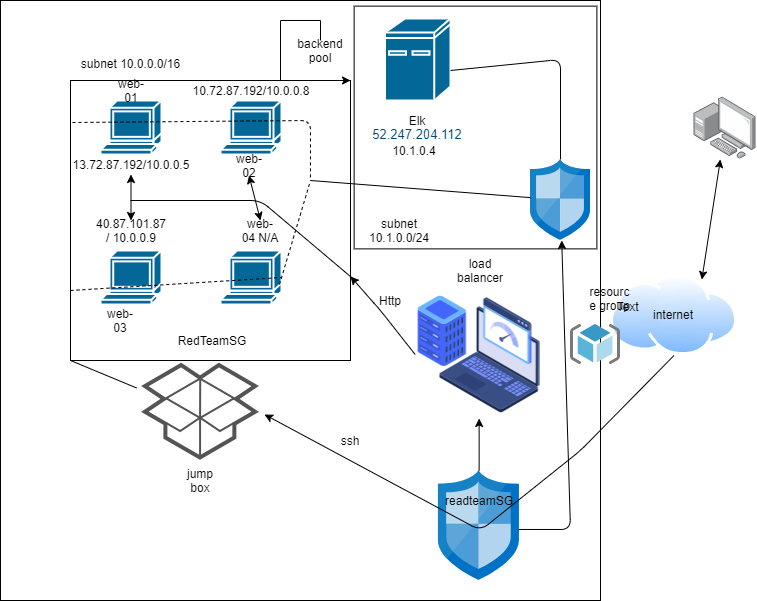

The diagram above was exported from draw.io. Its source (the exported page's mxGraphModel, read from the mxfile embedded in the PNG):
<mxGraphModel dx="868" dy="482" grid="1" gridSize="10" guides="1" tooltips="1" connect="1" arrows="1" fold="1" page="1" pageScale="1" pageWidth="850" pageHeight="1100" math="0" shadow="0">
  <root>
    <mxCell id="0" />
    <mxCell id="1" parent="0" />
    <mxCell id="tKeTKe5dTslD2DVDLqJt-12" value="" style="whiteSpace=wrap;html=1;aspect=fixed;" parent="1" vertex="1">
      <mxGeometry x="10" width="600" height="600" as="geometry" />
    </mxCell>
    <mxCell id="aEAVeDdONa3F7kDbj2zz-13" value="" style="whiteSpace=wrap;html=1;aspect=fixed;" parent="1" vertex="1">
      <mxGeometry x="363.63" y="5.63" width="242.75" height="242.75" as="geometry" />
    </mxCell>
    <mxCell id="tKeTKe5dTslD2DVDLqJt-1" value="" style="whiteSpace=wrap;html=1;aspect=fixed;" parent="1" vertex="1">
      <mxGeometry x="80" y="80" width="280" height="280" as="geometry" />
    </mxCell>
    <mxCell id="tKeTKe5dTslD2DVDLqJt-2" value="" style="shape=mxgraph.cisco.computers_and_peripherals.terminal;html=1;dashed=0;fillColor=#036897;strokeColor=#ffffff;strokeWidth=2;verticalLabelPosition=bottom;verticalAlign=top" parent="1" vertex="1">
      <mxGeometry x="110" y="100" width="61" height="54" as="geometry" />
    </mxCell>
    <mxCell id="tKeTKe5dTslD2DVDLqJt-3" value="" style="shape=mxgraph.cisco.computers_and_peripherals.terminal;html=1;dashed=0;fillColor=#036897;strokeColor=#ffffff;strokeWidth=2;verticalLabelPosition=bottom;verticalAlign=top" parent="1" vertex="1">
      <mxGeometry x="230" y="250" width="61" height="54" as="geometry" />
    </mxCell>
    <mxCell id="tKeTKe5dTslD2DVDLqJt-4" value="" style="shape=mxgraph.cisco.computers_and_peripherals.terminal;html=1;dashed=0;fillColor=#036897;strokeColor=#ffffff;strokeWidth=2;verticalLabelPosition=bottom;verticalAlign=top" parent="1" vertex="1">
      <mxGeometry x="110" y="250" width="61" height="54" as="geometry" />
    </mxCell>
    <mxCell id="tKeTKe5dTslD2DVDLqJt-5" value="" style="shape=mxgraph.cisco.computers_and_peripherals.terminal;html=1;dashed=0;fillColor=#036897;strokeColor=#ffffff;strokeWidth=2;verticalLabelPosition=bottom;verticalAlign=top" parent="1" vertex="1">
      <mxGeometry x="230" y="100" width="61" height="54" as="geometry" />
    </mxCell>
    <mxCell id="tKeTKe5dTslD2DVDLqJt-7" value="" style="aspect=fixed;html=1;points=[];align=center;image;fontSize=12;image=img/lib/mscae/Network_Security_Groups_Classic.svg;" parent="1" vertex="1">
      <mxGeometry x="447.93" y="470" width="81.4" height="110" as="geometry" />
    </mxCell>
    <mxCell id="tKeTKe5dTslD2DVDLqJt-8" value="" style="aspect=fixed;perimeter=ellipsePerimeter;html=1;align=center;shadow=0;dashed=0;spacingTop=3;image;image=img/lib/active_directory/internet_cloud.svg;" parent="1" vertex="1">
      <mxGeometry x="620" y="275" width="126.98" height="80" as="geometry" />
    </mxCell>
    <mxCell id="tKeTKe5dTslD2DVDLqJt-9" value="" style="shape=image;html=1;verticalAlign=top;verticalLabelPosition=bottom;labelBackgroundColor=#ffffff;imageAspect=0;aspect=fixed;image=https://cdn2.iconfinder.com/data/icons/whcompare-isometric-web-hosting-servers/50/fast-website-load-speed-128.png" parent="1" vertex="1">
      <mxGeometry x="424.63" y="290" width="128" height="128" as="geometry" />
    </mxCell>
    <mxCell id="tKeTKe5dTslD2DVDLqJt-10" value="" style="shape=image;html=1;verticalAlign=top;verticalLabelPosition=bottom;labelBackgroundColor=#ffffff;imageAspect=0;aspect=fixed;image=https://cdn2.iconfinder.com/data/icons/entoni/32/entoni_dropbox-128.png" parent="1" vertex="1">
      <mxGeometry x="146" y="350" width="128" height="128" as="geometry" />
    </mxCell>
    <mxCell id="tKeTKe5dTslD2DVDLqJt-11" value="" style="aspect=fixed;html=1;points=[];align=center;image;fontSize=12;image=img/lib/mscae/ResourceGroup.svg;" parent="1" vertex="1">
      <mxGeometry x="580" y="324" width="50" height="40" as="geometry" />
    </mxCell>
    <mxCell id="tKeTKe5dTslD2DVDLqJt-13" value="13.72.87.192/10.0.0.5" style="text;html=1;strokeColor=none;fillColor=none;align=center;verticalAlign=middle;whiteSpace=wrap;rounded=0;" parent="1" vertex="1">
      <mxGeometry x="120.5" y="154" width="40" height="20" as="geometry" />
    </mxCell>
    <mxCell id="tKeTKe5dTslD2DVDLqJt-14" value="10.72.87.192/10.0.0.8" style="text;html=1;strokeColor=none;fillColor=none;align=center;verticalAlign=middle;whiteSpace=wrap;rounded=0;" parent="1" vertex="1">
      <mxGeometry x="240.5" y="80" width="40" height="20" as="geometry" />
    </mxCell>
    <mxCell id="tKeTKe5dTslD2DVDLqJt-16" value="40.87.101.87 / 10.0.0.9" style="text;html=1;strokeColor=none;fillColor=none;align=center;verticalAlign=middle;whiteSpace=wrap;rounded=0;" parent="1" vertex="1">
      <mxGeometry x="120.5" y="220" width="40" height="20" as="geometry" />
    </mxCell>
    <mxCell id="tKeTKe5dTslD2DVDLqJt-20" value="web-03" style="text;html=1;strokeColor=none;fillColor=none;align=center;verticalAlign=middle;whiteSpace=wrap;rounded=0;" parent="1" vertex="1">
      <mxGeometry x="110" y="310" width="40" height="20" as="geometry" />
    </mxCell>
    <mxCell id="tKeTKe5dTslD2DVDLqJt-21" value="web-01" style="text;html=1;strokeColor=none;fillColor=none;align=center;verticalAlign=middle;whiteSpace=wrap;rounded=0;" parent="1" vertex="1">
      <mxGeometry x="120.5" y="80" width="40" height="20" as="geometry" />
    </mxCell>
    <mxCell id="tKeTKe5dTslD2DVDLqJt-22" value="web-02" style="text;html=1;strokeColor=none;fillColor=none;align=center;verticalAlign=middle;whiteSpace=wrap;rounded=0;" parent="1" vertex="1">
      <mxGeometry x="238.5" y="155" width="40" height="20" as="geometry" />
    </mxCell>
    <mxCell id="tKeTKe5dTslD2DVDLqJt-23" value="web-04 N/A" style="text;html=1;strokeColor=none;fillColor=none;align=center;verticalAlign=middle;whiteSpace=wrap;rounded=0;" parent="1" vertex="1">
      <mxGeometry x="250" y="220" width="40" height="20" as="geometry" />
    </mxCell>
    <mxCell id="tKeTKe5dTslD2DVDLqJt-26" value="jump box" style="text;html=1;strokeColor=none;fillColor=none;align=center;verticalAlign=middle;whiteSpace=wrap;rounded=0;" parent="1" vertex="1">
      <mxGeometry x="190" y="470" width="40" height="20" as="geometry" />
    </mxCell>
    <mxCell id="tKeTKe5dTslD2DVDLqJt-30" value="" style="endArrow=classic;html=1;entryX=0.5;entryY=1;entryDx=0;entryDy=0;" parent="1" source="tKeTKe5dTslD2DVDLqJt-7" target="tKeTKe5dTslD2DVDLqJt-9" edge="1">
      <mxGeometry width="50" height="50" relative="1" as="geometry">
        <mxPoint x="300" y="390" as="sourcePoint" />
        <mxPoint x="350" y="340" as="targetPoint" />
      </mxGeometry>
    </mxCell>
    <mxCell id="tKeTKe5dTslD2DVDLqJt-31" value="" style="endArrow=classic;html=1;exitX=0.5;exitY=1;exitDx=0;exitDy=0;entryX=1;entryY=0.5;entryDx=0;entryDy=0;" parent="1" source="tKeTKe5dTslD2DVDLqJt-8" target="tKeTKe5dTslD2DVDLqJt-10" edge="1">
      <mxGeometry width="50" height="50" relative="1" as="geometry">
        <mxPoint x="300" y="290" as="sourcePoint" />
        <mxPoint x="350" y="240" as="targetPoint" />
        <Array as="points">
          <mxPoint x="590" y="450" />
          <mxPoint x="490" y="530" />
        </Array>
      </mxGeometry>
    </mxCell>
    <mxCell id="tKeTKe5dTslD2DVDLqJt-33" value="" style="endArrow=classic;html=1;exitX=0;exitY=0.5;exitDx=0;exitDy=0;entryX=1;entryY=0.7;entryDx=0;entryDy=0;entryPerimeter=0;" parent="1" source="tKeTKe5dTslD2DVDLqJt-9" target="tKeTKe5dTslD2DVDLqJt-1" edge="1">
      <mxGeometry width="50" height="50" relative="1" as="geometry">
        <mxPoint x="300" y="290" as="sourcePoint" />
        <mxPoint x="380" y="210" as="targetPoint" />
        <Array as="points">
          <mxPoint x="390" y="310" />
        </Array>
      </mxGeometry>
    </mxCell>
    <mxCell id="tKeTKe5dTslD2DVDLqJt-34" value="" style="endArrow=classic;startArrow=classic;html=1;entryX=0.5;entryY=1;entryDx=0;entryDy=0;exitX=0.5;exitY=0;exitDx=0;exitDy=0;" parent="1" source="tKeTKe5dTslD2DVDLqJt-16" target="tKeTKe5dTslD2DVDLqJt-13" edge="1">
      <mxGeometry width="50" height="50" relative="1" as="geometry">
        <mxPoint x="300" y="290" as="sourcePoint" />
        <mxPoint x="350" y="240" as="targetPoint" />
      </mxGeometry>
    </mxCell>
    <mxCell id="tKeTKe5dTslD2DVDLqJt-35" value="" style="endArrow=classic;startArrow=classic;html=1;entryX=0.5;entryY=1;entryDx=0;entryDy=0;exitX=0.5;exitY=0;exitDx=0;exitDy=0;" parent="1" source="tKeTKe5dTslD2DVDLqJt-23" target="tKeTKe5dTslD2DVDLqJt-22" edge="1">
      <mxGeometry width="50" height="50" relative="1" as="geometry">
        <mxPoint x="300" y="290" as="sourcePoint" />
        <mxPoint x="350" y="240" as="targetPoint" />
      </mxGeometry>
    </mxCell>
    <mxCell id="tKeTKe5dTslD2DVDLqJt-36" value="" style="endArrow=none;html=1;entryX=1.021;entryY=0.718;entryDx=0;entryDy=0;entryPerimeter=0;" parent="1" target="tKeTKe5dTslD2DVDLqJt-1" edge="1">
      <mxGeometry width="50" height="50" relative="1" as="geometry">
        <mxPoint x="140" y="200" as="sourcePoint" />
        <mxPoint x="350" y="240" as="targetPoint" />
        <Array as="points">
          <mxPoint x="270" y="200" />
        </Array>
      </mxGeometry>
    </mxCell>
    <mxCell id="tKeTKe5dTslD2DVDLqJt-37" value="RedTeamSG" style="text;html=1;strokeColor=none;fillColor=none;align=center;verticalAlign=middle;whiteSpace=wrap;rounded=0;" parent="1" vertex="1">
      <mxGeometry x="201.5" y="330" width="40" height="20" as="geometry" />
    </mxCell>
    <mxCell id="tKeTKe5dTslD2DVDLqJt-38" value="readteamSG" style="text;html=1;strokeColor=none;fillColor=none;align=center;verticalAlign=middle;whiteSpace=wrap;rounded=0;" parent="1" vertex="1">
      <mxGeometry x="468.63" y="490" width="40" height="20" as="geometry" />
    </mxCell>
    <mxCell id="tKeTKe5dTslD2DVDLqJt-40" style="edgeStyle=orthogonalEdgeStyle;rounded=0;orthogonalLoop=1;jettySize=auto;html=1;exitX=0.5;exitY=0;exitDx=0;exitDy=0;entryX=1;entryY=0;entryDx=0;entryDy=0;" parent="1" source="tKeTKe5dTslD2DVDLqJt-39" target="tKeTKe5dTslD2DVDLqJt-1" edge="1">
      <mxGeometry relative="1" as="geometry" />
    </mxCell>
    <mxCell id="tKeTKe5dTslD2DVDLqJt-39" value="backend pool" style="text;html=1;strokeColor=none;fillColor=none;align=center;verticalAlign=middle;whiteSpace=wrap;rounded=0;" parent="1" vertex="1">
      <mxGeometry x="310" y="40" width="40" height="20" as="geometry" />
    </mxCell>
    <mxCell id="tKeTKe5dTslD2DVDLqJt-42" value="ssh" style="text;html=1;strokeColor=none;fillColor=none;align=center;verticalAlign=middle;whiteSpace=wrap;rounded=0;" parent="1" vertex="1">
      <mxGeometry x="340" y="430" width="40" height="20" as="geometry" />
    </mxCell>
    <mxCell id="tKeTKe5dTslD2DVDLqJt-43" value="Http" style="text;html=1;strokeColor=none;fillColor=none;align=center;verticalAlign=middle;whiteSpace=wrap;rounded=0;" parent="1" vertex="1">
      <mxGeometry x="380" y="290" width="40" height="20" as="geometry" />
    </mxCell>
    <mxCell id="tKeTKe5dTslD2DVDLqJt-52" value="internet" style="text;html=1;strokeColor=none;fillColor=none;align=center;verticalAlign=middle;whiteSpace=wrap;rounded=0;" parent="1" vertex="1">
      <mxGeometry x="663.49" y="304" width="40" height="20" as="geometry" />
    </mxCell>
    <mxCell id="aEAVeDdONa3F7kDbj2zz-6" value="" style="endArrow=none;html=1;exitX=0;exitY=1;exitDx=0;exitDy=0;" parent="1" source="tKeTKe5dTslD2DVDLqJt-1" target="tKeTKe5dTslD2DVDLqJt-10" edge="1">
      <mxGeometry width="50" height="50" relative="1" as="geometry">
        <mxPoint x="490" y="280" as="sourcePoint" />
        <mxPoint x="540" y="230" as="targetPoint" />
      </mxGeometry>
    </mxCell>
    <mxCell id="aEAVeDdONa3F7kDbj2zz-8" value="" style="shape=mxgraph.cisco.computers_and_peripherals.ibm_mini_as400;html=1;dashed=0;fillColor=#036897;strokeColor=#ffffff;strokeWidth=2;verticalLabelPosition=bottom;verticalAlign=top" parent="1" vertex="1">
      <mxGeometry x="394.5" y="18" width="65.5" height="82" as="geometry" />
    </mxCell>
    <mxCell id="aEAVeDdONa3F7kDbj2zz-9" value="Elk" style="text;html=1;strokeColor=none;fillColor=none;align=center;verticalAlign=middle;whiteSpace=wrap;rounded=0;" parent="1" vertex="1">
      <mxGeometry x="407.25" y="110" width="40" height="20" as="geometry" />
    </mxCell>
    <mxCell id="aEAVeDdONa3F7kDbj2zz-10" value="&lt;br&gt;&lt;span style=&quot;color: rgb(0 , 69 , 120) ; font-family: &amp;#34;az_ea_font&amp;#34; , &amp;#34;segoe ui&amp;#34; , &amp;#34;az_font&amp;#34; , , , &amp;#34;blinkmacsystemfont&amp;#34; , &amp;#34;roboto&amp;#34; , &amp;#34;oxygen&amp;#34; , &amp;#34;ubuntu&amp;#34; , &amp;#34;cantarell&amp;#34; , &amp;#34;open sans&amp;#34; , &amp;#34;helvetica neue&amp;#34; , sans-serif ; font-size: 13px ; background-color: rgb(255 , 255 , 255)&quot;&gt;52.247.204.112&lt;/span&gt;" style="text;html=1;strokeColor=none;fillColor=none;align=center;verticalAlign=middle;whiteSpace=wrap;rounded=0;" parent="1" vertex="1">
      <mxGeometry x="407.25" y="117" width="40" height="20" as="geometry" />
    </mxCell>
    <mxCell id="aEAVeDdONa3F7kDbj2zz-11" value="10.1.0.4" style="text;html=1;strokeColor=none;fillColor=none;align=center;verticalAlign=middle;whiteSpace=wrap;rounded=0;" parent="1" vertex="1">
      <mxGeometry x="404.3" y="140" width="40" height="20" as="geometry" />
    </mxCell>
    <mxCell id="tKeTKe5dTslD2DVDLqJt-24" value="load balancer" style="text;html=1;strokeColor=none;fillColor=none;align=center;verticalAlign=middle;whiteSpace=wrap;rounded=0;" parent="1" vertex="1">
      <mxGeometry x="470" y="260" width="40" height="20" as="geometry" />
    </mxCell>
    <mxCell id="aEAVeDdONa3F7kDbj2zz-15" value="" style="aspect=fixed;html=1;points=[];align=center;image;fontSize=12;image=img/lib/mscae/Network_Security_Groups_Classic.svg;" parent="1" vertex="1">
      <mxGeometry x="540" y="158.92" width="60" height="81.08" as="geometry" />
    </mxCell>
    <mxCell id="aEAVeDdONa3F7kDbj2zz-14" value="resourc&lt;br&gt;e group" style="text;html=1;align=center;verticalAlign=middle;resizable=0;points=[];autosize=1;" parent="1" vertex="1">
      <mxGeometry x="580" y="280" width="77" height="36" as="geometry" />
    </mxCell>
    <mxCell id="aEAVeDdONa3F7kDbj2zz-16" value="Text" style="text;html=1;align=center;verticalAlign=middle;resizable=0;points=[];autosize=1;" parent="aEAVeDdONa3F7kDbj2zz-14" vertex="1">
      <mxGeometry x="37" y="16" width="40" height="20" as="geometry" />
    </mxCell>
    <mxCell id="aEAVeDdONa3F7kDbj2zz-17" value="" style="endArrow=none;dashed=1;html=1;exitX=0.007;exitY=0.15;exitDx=0;exitDy=0;exitPerimeter=0;entryX=0.857;entryY=0.357;entryDx=0;entryDy=0;entryPerimeter=0;" parent="1" source="tKeTKe5dTslD2DVDLqJt-1" target="tKeTKe5dTslD2DVDLqJt-1" edge="1">
      <mxGeometry width="50" height="50" relative="1" as="geometry">
        <mxPoint x="490" y="180" as="sourcePoint" />
        <mxPoint x="340" y="122" as="targetPoint" />
        <Array as="points">
          <mxPoint x="320" y="120" />
        </Array>
      </mxGeometry>
    </mxCell>
    <mxCell id="aEAVeDdONa3F7kDbj2zz-18" value="" style="endArrow=none;dashed=1;html=1;exitX=0;exitY=0.75;exitDx=0;exitDy=0;entryX=1;entryY=0.5;entryDx=0;entryDy=0;entryPerimeter=0;" parent="1" source="tKeTKe5dTslD2DVDLqJt-1" target="tKeTKe5dTslD2DVDLqJt-3" edge="1">
      <mxGeometry width="50" height="50" relative="1" as="geometry">
        <mxPoint x="490" y="180" as="sourcePoint" />
        <mxPoint x="540" y="130" as="targetPoint" />
      </mxGeometry>
    </mxCell>
    <mxCell id="aEAVeDdONa3F7kDbj2zz-19" value="" style="endArrow=none;dashed=1;html=1;exitX=0.967;exitY=0.63;exitDx=0;exitDy=0;exitPerimeter=0;" parent="1" source="tKeTKe5dTslD2DVDLqJt-3" edge="1">
      <mxGeometry width="50" height="50" relative="1" as="geometry">
        <mxPoint x="490" y="180" as="sourcePoint" />
        <mxPoint x="320" y="180" as="targetPoint" />
      </mxGeometry>
    </mxCell>
    <mxCell id="aEAVeDdONa3F7kDbj2zz-20" value="" style="endArrow=none;html=1;" parent="1" target="aEAVeDdONa3F7kDbj2zz-15" edge="1">
      <mxGeometry width="50" height="50" relative="1" as="geometry">
        <mxPoint x="320" y="180" as="sourcePoint" />
        <mxPoint x="540" y="130" as="targetPoint" />
      </mxGeometry>
    </mxCell>
    <mxCell id="aEAVeDdONa3F7kDbj2zz-21" value="" style="endArrow=none;html=1;exitX=1;exitY=0.634;exitDx=0;exitDy=0;exitPerimeter=0;" parent="1" source="aEAVeDdONa3F7kDbj2zz-8" target="aEAVeDdONa3F7kDbj2zz-15" edge="1">
      <mxGeometry width="50" height="50" relative="1" as="geometry">
        <mxPoint x="490" y="180" as="sourcePoint" />
        <mxPoint x="540" y="130" as="targetPoint" />
        <Array as="points">
          <mxPoint x="570" y="59" />
        </Array>
      </mxGeometry>
    </mxCell>
    <mxCell id="aEAVeDdONa3F7kDbj2zz-23" value="subnet 10.1.0.0/24" style="text;html=1;strokeColor=none;fillColor=none;align=center;verticalAlign=middle;whiteSpace=wrap;rounded=0;" parent="1" vertex="1">
      <mxGeometry x="374.3" y="210" width="70" height="40" as="geometry" />
    </mxCell>
    <mxCell id="aEAVeDdONa3F7kDbj2zz-24" value="subnet 10.0.0.0/16" style="text;html=1;strokeColor=none;fillColor=none;align=center;verticalAlign=middle;whiteSpace=wrap;rounded=0;" parent="1" vertex="1">
      <mxGeometry x="86" y="25.63" width="109" height="74.37" as="geometry" />
    </mxCell>
    <mxCell id="aEAVeDdONa3F7kDbj2zz-25" value="" style="endArrow=classic;html=1;exitX=0.984;exitY=0.536;exitDx=0;exitDy=0;exitPerimeter=0;" parent="1" source="tKeTKe5dTslD2DVDLqJt-7" target="aEAVeDdONa3F7kDbj2zz-15" edge="1">
      <mxGeometry width="50" height="50" relative="1" as="geometry">
        <mxPoint x="490" y="380" as="sourcePoint" />
        <mxPoint x="540" y="330" as="targetPoint" />
        <Array as="points">
          <mxPoint x="580" y="529" />
        </Array>
      </mxGeometry>
    </mxCell>
    <mxCell id="aEAVeDdONa3F7kDbj2zz-26" value="" style="points=[];aspect=fixed;html=1;align=center;shadow=0;dashed=0;image;image=img/lib/allied_telesis/computer_and_terminals/Personal_Computer_with_Server.svg;" parent="1" vertex="1">
      <mxGeometry x="703.49" y="96.52" width="62.400000000000006" height="62.400000000000006" as="geometry" />
    </mxCell>
    <mxCell id="aEAVeDdONa3F7kDbj2zz-27" value="" style="endArrow=classic;startArrow=classic;html=1;exitX=0.75;exitY=0;exitDx=0;exitDy=0;" parent="1" source="tKeTKe5dTslD2DVDLqJt-8" target="aEAVeDdONa3F7kDbj2zz-26" edge="1">
      <mxGeometry width="50" height="50" relative="1" as="geometry">
        <mxPoint x="490" y="180" as="sourcePoint" />
        <mxPoint x="540" y="130" as="targetPoint" />
      </mxGeometry>
    </mxCell>
  </root>
</mxGraphModel>